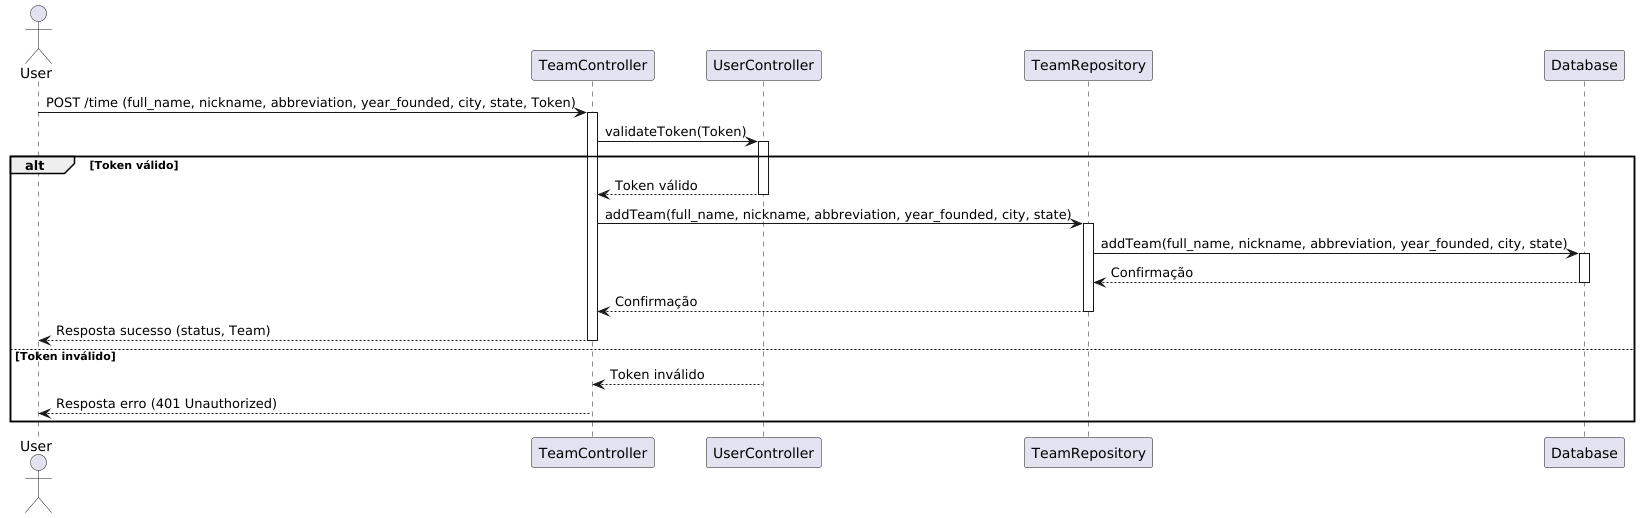

The diagram above was rendered by PlantUML. Its source (embedded in the PNG):
@startuml
actor User
participant TeamController
participant UserController
participant TeamRepository
participant Database

User -> TeamController: POST /time (full_name, nickname, abbreviation, year_founded, city, state, Token)
activate TeamController

TeamController -> UserController: validateToken(Token)
activate UserController

alt Token válido
    UserController --> TeamController: Token válido
    deactivate UserController

    TeamController -> TeamRepository: addTeam(full_name, nickname, abbreviation, year_founded, city, state)
    activate TeamRepository

    TeamRepository -> Database: addTeam(full_name, nickname, abbreviation, year_founded, city, state)
    activate Database

    Database --> TeamRepository: Confirmação
    deactivate Database

    TeamRepository --> TeamController: Confirmação
    deactivate TeamRepository

    TeamController --> User: Resposta sucesso (status, Team)
    deactivate TeamController
else Token inválido
    UserController --> TeamController: Token inválido
    deactivate UserController

    TeamController --> User: Resposta erro (401 Unauthorized)
    deactivate TeamController
end
@enduml